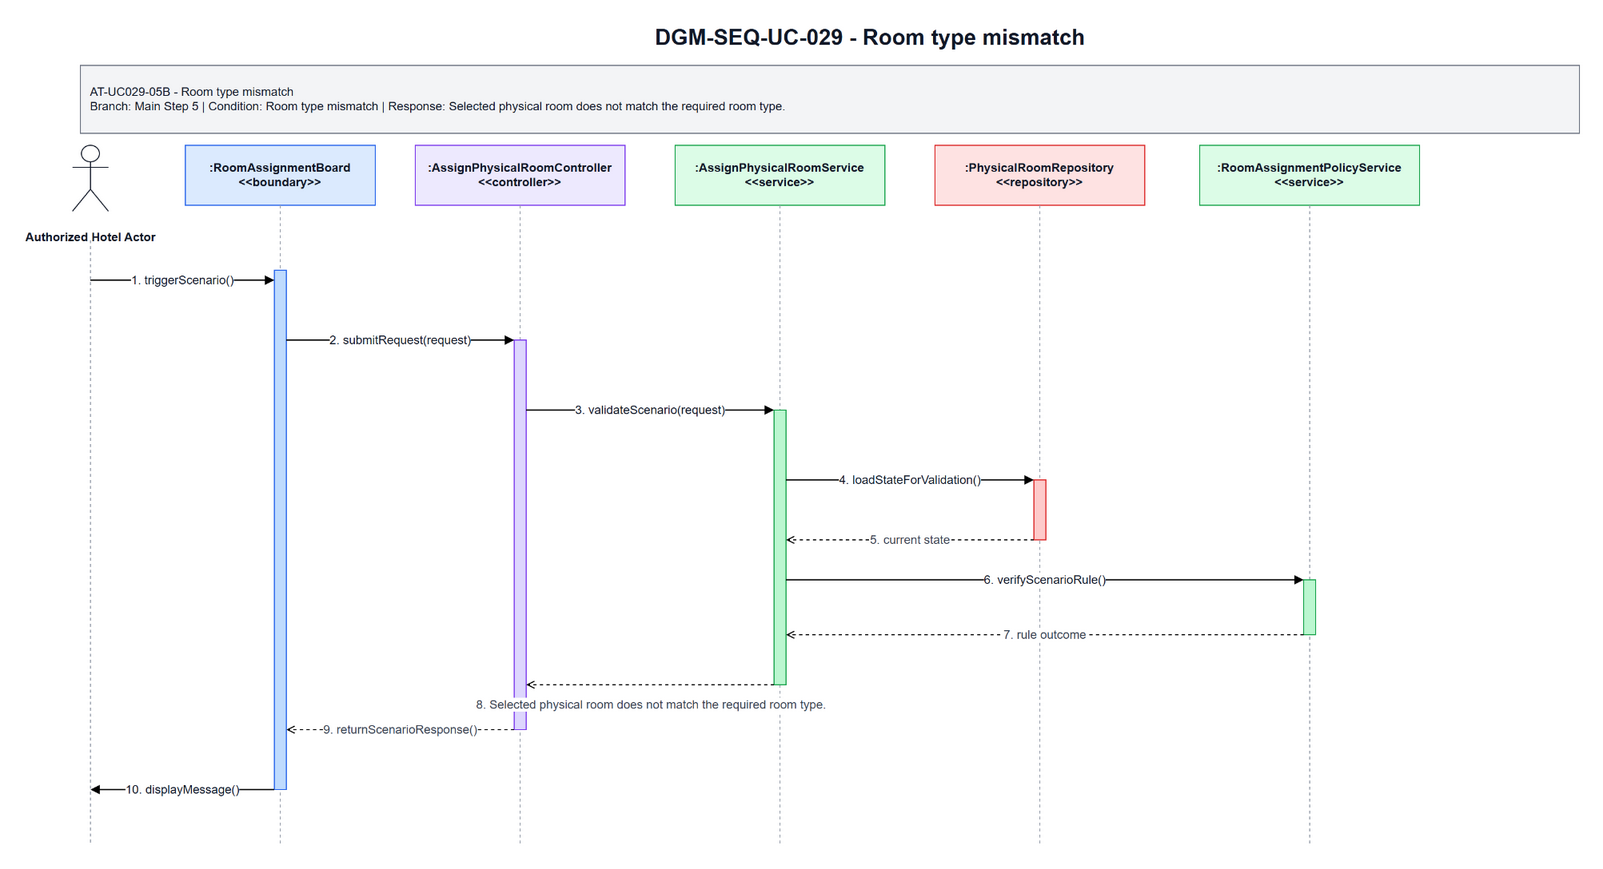

The diagram above was exported from draw.io. Its source (the exported page's mxGraphModel, read from the mxfile embedded in the PNG):
<mxGraphModel dx="1585" dy="963" grid="1" gridSize="10" guides="1" tooltips="1" connect="1" arrows="1" fold="1" page="1" pageScale="1" pageWidth="1700" pageHeight="920" math="0" shadow="0">
  <root>
    <mxCell id="0" />
    <mxCell id="1" parent="0" />
    <mxCell id="title" parent="1" style="text;html=1;strokeColor=none;fillColor=none;align=center;verticalAlign=middle;fontStyle=1;fontSize=22;fontColor=#111827" value="DGM-SEQ-UC-029 - Room type mismatch" vertex="1">
      <mxGeometry height="34" width="900" x="420" y="25" as="geometry" />
    </mxCell>
    <mxCell id="scenario-band" parent="1" style="rounded=0;whiteSpace=wrap;html=1;fillColor=#F3F4F6;strokeColor=#6B7280;fontSize=12;fontColor=#111827;align=left;spacing=10" value="AT-UC029-05B - Room type mismatch&lt;br&gt;Branch: Main Step 5 | Condition: Room type mismatch | Response: Selected physical room does not match the required room type." vertex="1">
      <mxGeometry height="68" width="1500" x="80" y="70" as="geometry" />
    </mxCell>
    <mxCell id="actor-icon" parent="1" style="shape=umlActor;verticalLabelPosition=bottom;verticalAlign=top;html=1;outlineConnect=0;strokeColor=#111827" vertex="1">
      <mxGeometry height="66" width="36" x="72" y="150" as="geometry" />
    </mxCell>
    <mxCell id="actor-label" parent="1" style="text;html=1;strokeColor=none;fillColor=none;align=center;verticalAlign=middle;fontStyle=1;fontSize=12;fontColor=#111827" value="Authorized Hotel Actor" vertex="1">
      <mxGeometry height="36" width="140" x="20" y="224" as="geometry" />
    </mxCell>
    <mxCell id="h0" parent="1" style="rounded=0;whiteSpace=wrap;html=1;fillColor=#DBEAFE;strokeColor=#2563EB;fontSize=12;fontStyle=1;fontColor=#111827" value=":RoomAssignmentBoard&lt;br&gt;&amp;lt;&amp;lt;boundary&amp;gt;&amp;gt;" vertex="1">
      <mxGeometry height="60" width="190" x="185" y="150" as="geometry" />
    </mxCell>
    <mxCell id="h1" parent="1" style="rounded=0;whiteSpace=wrap;html=1;fillColor=#EDE9FE;strokeColor=#7C3AED;fontSize=12;fontStyle=1;fontColor=#111827" value=":AssignPhysicalRoomController&lt;br&gt;&amp;lt;&amp;lt;controller&amp;gt;&amp;gt;" vertex="1">
      <mxGeometry height="60" width="210" x="415" y="150" as="geometry" />
    </mxCell>
    <mxCell id="h2" parent="1" style="rounded=0;whiteSpace=wrap;html=1;fillColor=#DCFCE7;strokeColor=#16A34A;fontSize=12;fontStyle=1;fontColor=#111827" value=":AssignPhysicalRoomService&lt;br&gt;&amp;lt;&amp;lt;service&amp;gt;&amp;gt;" vertex="1">
      <mxGeometry height="60" width="210" x="675" y="150" as="geometry" />
    </mxCell>
    <mxCell id="h3" parent="1" style="rounded=0;whiteSpace=wrap;html=1;fillColor=#FEE2E2;strokeColor=#DC2626;fontSize=12;fontStyle=1;fontColor=#111827" value=":PhysicalRoomRepository&lt;br&gt;&amp;lt;&amp;lt;repository&amp;gt;&amp;gt;" vertex="1">
      <mxGeometry height="60" width="210" x="935" y="150" as="geometry" />
    </mxCell>
    <mxCell id="h4" parent="1" style="rounded=0;whiteSpace=wrap;html=1;fillColor=#DCFCE7;strokeColor=#16A34A;fontSize=12;fontStyle=1;fontColor=#111827" value=":RoomAssignmentPolicyService&lt;br&gt;&amp;lt;&amp;lt;service&amp;gt;&amp;gt;" vertex="1">
      <mxGeometry height="60" width="220" x="1200" y="150" as="geometry" />
    </mxCell>
    <mxCell id="l-actor" edge="1" parent="1" style="endArrow=none;html=1;dashed=1;strokeColor=#9CA3AF">
      <mxGeometry relative="1" as="geometry">
        <mxPoint x="90" y="245" as="sourcePoint" />
        <mxPoint x="90" y="850" as="targetPoint" />
      </mxGeometry>
    </mxCell>
    <mxCell id="l0" edge="1" parent="1" style="endArrow=none;html=1;dashed=1;strokeColor=#9CA3AF">
      <mxGeometry relative="1" as="geometry">
        <mxPoint x="280" y="210" as="sourcePoint" />
        <mxPoint x="280" y="850" as="targetPoint" />
      </mxGeometry>
    </mxCell>
    <mxCell id="l1" edge="1" parent="1" style="endArrow=none;html=1;dashed=1;strokeColor=#9CA3AF">
      <mxGeometry relative="1" as="geometry">
        <mxPoint x="520" y="210" as="sourcePoint" />
        <mxPoint x="520" y="850" as="targetPoint" />
      </mxGeometry>
    </mxCell>
    <mxCell id="l2" edge="1" parent="1" style="endArrow=none;html=1;dashed=1;strokeColor=#9CA3AF">
      <mxGeometry relative="1" as="geometry">
        <mxPoint x="780" y="210" as="sourcePoint" />
        <mxPoint x="780" y="850" as="targetPoint" />
      </mxGeometry>
    </mxCell>
    <mxCell id="l3" edge="1" parent="1" style="endArrow=none;html=1;dashed=1;strokeColor=#9CA3AF">
      <mxGeometry relative="1" as="geometry">
        <mxPoint x="1040" y="210" as="sourcePoint" />
        <mxPoint x="1040" y="850" as="targetPoint" />
      </mxGeometry>
    </mxCell>
    <mxCell id="l4" edge="1" parent="1" style="endArrow=none;html=1;dashed=1;strokeColor=#9CA3AF">
      <mxGeometry relative="1" as="geometry">
        <mxPoint x="1310" y="210" as="sourcePoint" />
        <mxPoint x="1310" y="850" as="targetPoint" />
      </mxGeometry>
    </mxCell>
    <mxCell id="a-boundary" parent="1" style="rounded=0;whiteSpace=wrap;html=1;fillColor=#BFDBFE;strokeColor=#2563EB" vertex="1">
      <mxGeometry height="520" width="12" x="274" y="275" as="geometry" />
    </mxCell>
    <mxCell id="a-controller" parent="1" style="rounded=0;whiteSpace=wrap;html=1;fillColor=#DDD6FE;strokeColor=#7C3AED" vertex="1">
      <mxGeometry height="390" width="12" x="514" y="345" as="geometry" />
    </mxCell>
    <mxCell id="a-service" parent="1" style="rounded=0;whiteSpace=wrap;html=1;fillColor=#BBF7D0;strokeColor=#16A34A" vertex="1">
      <mxGeometry height="275" width="12" x="774" y="415" as="geometry" />
    </mxCell>
    <mxCell id="a-repo" parent="1" style="rounded=0;whiteSpace=wrap;html=1;fillColor=#FECACA;strokeColor=#DC2626" vertex="1">
      <mxGeometry height="60" width="12" x="1034" y="485" as="geometry" />
    </mxCell>
    <mxCell id="a-support" parent="1" style="rounded=0;whiteSpace=wrap;html=1;fillColor=#BBF7D0;strokeColor=#16A34A" vertex="1">
      <mxGeometry height="55" width="12" x="1304" y="585" as="geometry" />
    </mxCell>
    <mxCell id="m1" edge="1" parent="1" style="endArrow=block;html=1;rounded=0;strokeWidth=1.3;fontSize=12;fontColor=#111827;labelBackgroundColor=#FFFFFF" value="1. triggerScenario()">
      <mxGeometry relative="1" as="geometry">
        <mxPoint x="90" y="285" as="sourcePoint" />
        <mxPoint x="274" y="285" as="targetPoint" />
      </mxGeometry>
    </mxCell>
    <mxCell id="m2" edge="1" parent="1" style="endArrow=block;html=1;rounded=0;strokeWidth=1.3;fontSize=12;fontColor=#111827;labelBackgroundColor=#FFFFFF" value="2. submitRequest(request)">
      <mxGeometry relative="1" as="geometry">
        <mxPoint x="286" y="345" as="sourcePoint" />
        <mxPoint x="514" y="345" as="targetPoint" />
      </mxGeometry>
    </mxCell>
    <mxCell id="m3" edge="1" parent="1" style="endArrow=block;html=1;rounded=0;strokeWidth=1.3;fontSize=12;fontColor=#111827;labelBackgroundColor=#FFFFFF" value="3. validateScenario(request)">
      <mxGeometry relative="1" as="geometry">
        <mxPoint x="526" y="415" as="sourcePoint" />
        <mxPoint x="774" y="415" as="targetPoint" />
      </mxGeometry>
    </mxCell>
    <mxCell id="m4" edge="1" parent="1" style="endArrow=block;html=1;rounded=0;strokeWidth=1.3;fontSize=12;fontColor=#111827;labelBackgroundColor=#FFFFFF" value="4. loadStateForValidation()">
      <mxGeometry relative="1" as="geometry">
        <mxPoint x="786" y="485" as="sourcePoint" />
        <mxPoint x="1034" y="485" as="targetPoint" />
      </mxGeometry>
    </mxCell>
    <mxCell id="m5" edge="1" parent="1" style="endArrow=open;endFill=0;dashed=1;html=1;rounded=0;strokeWidth=1.1;fontSize=12;fontColor=#374151;labelBackgroundColor=#FFFFFF" value="5. current state">
      <mxGeometry relative="1" as="geometry">
        <mxPoint x="1034" y="545" as="sourcePoint" />
        <mxPoint x="786" y="545" as="targetPoint" />
      </mxGeometry>
    </mxCell>
    <mxCell id="m6" edge="1" parent="1" style="endArrow=block;html=1;rounded=0;strokeWidth=1.3;fontSize=12;fontColor=#111827;labelBackgroundColor=#FFFFFF" value="6. verifyScenarioRule()">
      <mxGeometry relative="1" as="geometry">
        <mxPoint x="786" y="585" as="sourcePoint" />
        <mxPoint x="1304" y="585" as="targetPoint" />
      </mxGeometry>
    </mxCell>
    <mxCell id="m7" edge="1" parent="1" style="endArrow=open;endFill=0;dashed=1;html=1;rounded=0;strokeWidth=1.1;fontSize=12;fontColor=#374151;labelBackgroundColor=#FFFFFF" value="7. rule outcome">
      <mxGeometry relative="1" as="geometry">
        <mxPoint x="1304" y="640" as="sourcePoint" />
        <mxPoint x="786" y="640" as="targetPoint" />
      </mxGeometry>
    </mxCell>
    <mxCell id="m8" edge="1" parent="1" style="endArrow=open;endFill=0;dashed=1;html=1;rounded=0;strokeWidth=1.1;fontSize=12;fontColor=#374151;labelBackgroundColor=#FFFFFF" value="8. Selected physical room does not match the required room type.">
      <mxGeometry relative="1" y="20" as="geometry">
        <mxPoint x="1" as="offset" />
        <mxPoint x="774" y="690" as="sourcePoint" />
        <mxPoint x="526" y="690" as="targetPoint" />
      </mxGeometry>
    </mxCell>
    <mxCell id="m9" edge="1" parent="1" style="endArrow=open;endFill=0;dashed=1;html=1;rounded=0;strokeWidth=1.1;fontSize=12;fontColor=#374151;labelBackgroundColor=#FFFFFF" value="9. returnScenarioResponse()">
      <mxGeometry relative="1" as="geometry">
        <mxPoint x="514" y="735" as="sourcePoint" />
        <mxPoint x="286" y="735" as="targetPoint" />
      </mxGeometry>
    </mxCell>
    <mxCell id="m10" edge="1" parent="1" style="endArrow=block;html=1;rounded=0;strokeWidth=1.3;fontSize=12;fontColor=#111827;labelBackgroundColor=#FFFFFF" value="10. displayMessage()">
      <mxGeometry relative="1" as="geometry">
        <mxPoint x="274" y="795" as="sourcePoint" />
        <mxPoint x="90" y="795" as="targetPoint" />
      </mxGeometry>
    </mxCell>
  </root>
</mxGraphModel>